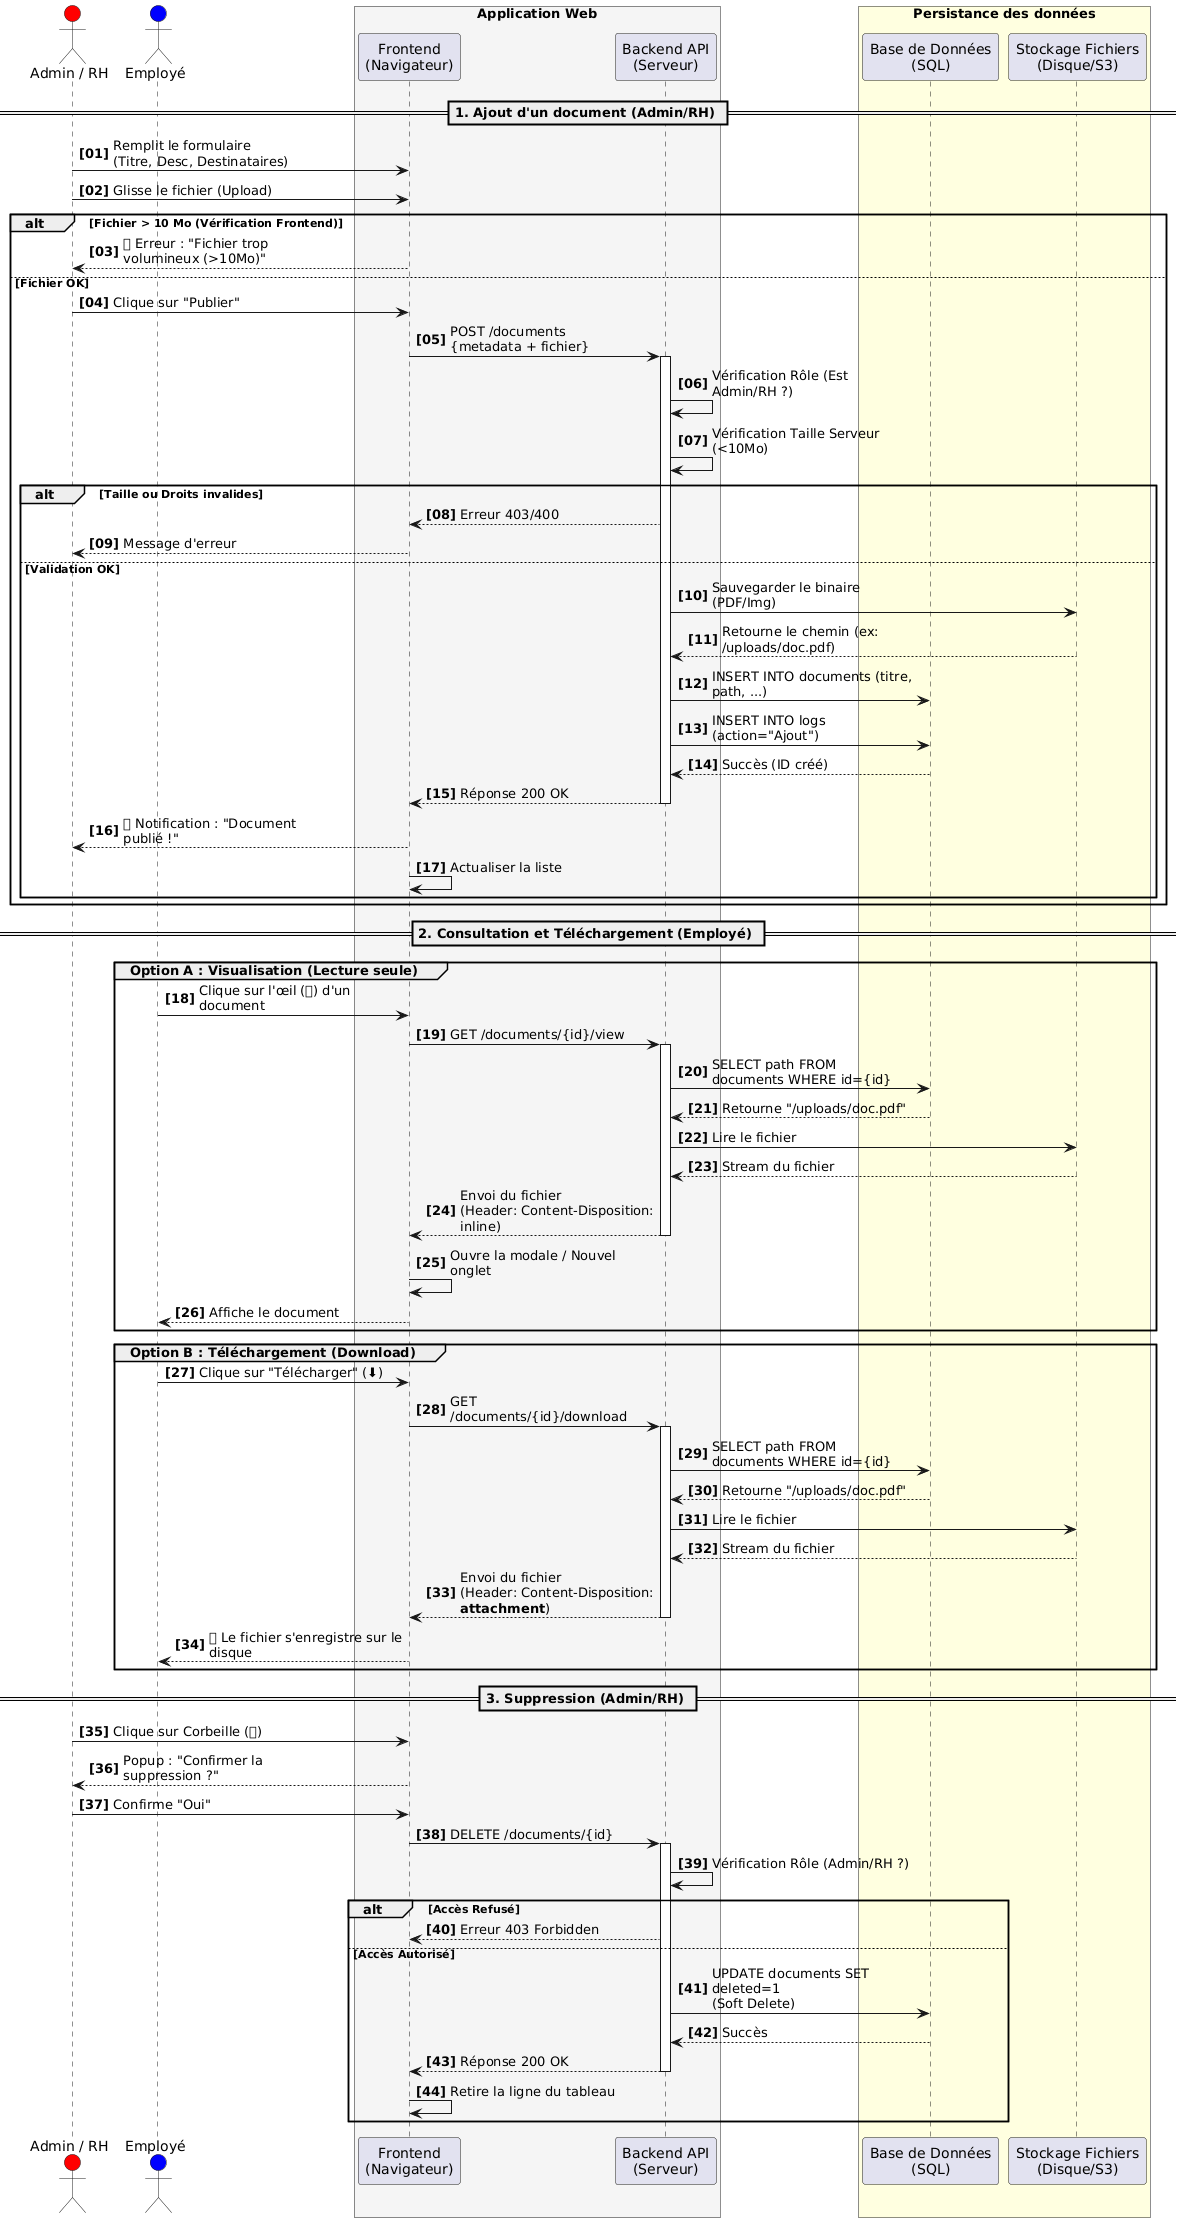

The diagram above was rendered by PlantUML. Its source (embedded in the PNG):
@startuml
' --- CONFIGURATION GRAPHIQUE ---
skinparam responseMessageBelowArrow true
skinparam maxMessageSize 200
skinparam participantStyle awesome
autonumber "<b>[00]"

' --- ACTEURS ET SYSTÈMES ---
actor "Admin / RH" as Admin #Red
actor "Employé" as User #Blue

box "Application Web" #WhiteSmoke
    participant "Frontend\n(Navigateur)" as UI
    participant "Backend API\n(Serveur)" as API
end box

box "Persistance des données" #LightYellow
    participant "Base de Données\n(SQL)" as DB
    participant "Stockage Fichiers\n(Disque/S3)" as FS
end box

' ==========================================
' SCÉNARIO 1 : AJOUT D'UN DOCUMENT (UPLOAD)
' ==========================================
== 1. Ajout d'un document (Admin/RH) ==

Admin -> UI : Remplit le formulaire\n(Titre, Desc, Destinataires)
Admin -> UI : Glisse le fichier (Upload)

alt Fichier > 10 Mo (Vérification Frontend)
    UI --> Admin : ❌ Erreur : "Fichier trop volumineux (>10Mo)"
else Fichier OK
    Admin -> UI : Clique sur "Publier"
    UI -> API : POST /documents\n{metadata + fichier}
    activate API
    
    API -> API : Vérification Rôle (Est Admin/RH ?)
    API -> API : Vérification Taille Serveur (<10Mo)

    alt Taille ou Droits invalides
        API --> UI : Erreur 403/400
        UI --> Admin : Message d'erreur
    else Validation OK
        ' 1. Sauvegarde du fichier physique
        API -> FS : Sauvegarder le binaire (PDF/Img)
        FS --> API : Retourne le chemin (ex: /uploads/doc.pdf)

        ' 2. Sauvegarde des infos en base
        API -> DB : INSERT INTO documents (titre, path, ...)
        API -> DB : INSERT INTO logs (action="Ajout")
        DB --> API : Succès (ID créé)

        API --> UI : Réponse 200 OK
        deactivate API
        UI --> Admin : ✅ Notification : "Document publié !"
        UI -> UI : Actualiser la liste
    end
end

' ==========================================
' SCÉNARIO 2 : CONSULTATION & TÉLÉCHARGEMENT
' ==========================================
== 2. Consultation et Téléchargement (Employé) ==

group Option A : Visualisation (Lecture seule)
    User -> UI : Clique sur l'œil (👁) d'un document
    UI -> API : GET /documents/{id}/view
    activate API

    API -> DB : SELECT path FROM documents WHERE id={id}
    DB --> API : Retourne "/uploads/doc.pdf"

    API -> FS : Lire le fichier
    FS --> API : Stream du fichier

    API --> UI : Envoi du fichier\n(Header: Content-Disposition: inline)
    deactivate API

    UI -> UI : Ouvre la modale / Nouvel onglet
    UI --> User : Affiche le document
end

' --- ICI J'AI AJOUTÉ LE TÉLÉCHARGEMENT ---
group Option B : Téléchargement (Download)
    User -> UI : Clique sur "Télécharger" (⬇)
    UI -> API : GET /documents/{id}/download
    activate API

    API -> DB : SELECT path FROM documents WHERE id={id}
    DB --> API : Retourne "/uploads/doc.pdf"

    API -> FS : Lire le fichier
    FS --> API : Stream du fichier

    API --> UI : Envoi du fichier\n(Header: Content-Disposition: **attachment**)
    deactivate API

    UI --> User : 📥 Le fichier s'enregistre sur le disque
end

' ==========================================
' SCÉNARIO 3 : SUPPRESSION
' ==========================================
== 3. Suppression (Admin/RH) ==

Admin -> UI : Clique sur Corbeille (🗑)
UI --> Admin : Popup : "Confirmer la suppression ?"
Admin -> UI : Confirme "Oui"

UI -> API : DELETE /documents/{id}
activate API

API -> API : Vérification Rôle (Admin/RH ?)

alt Accès Refusé
    API --> UI : Erreur 403 Forbidden
else Accès Autorisé
    API -> DB : UPDATE documents SET deleted=1\n(Soft Delete)
    ' Ou DELETE FROM documents si suppression dure
    DB --> API : Succès
    
    API --> UI : Réponse 200 OK
    deactivate API
    UI -> UI : Retire la ligne du tableau
end
@enduml